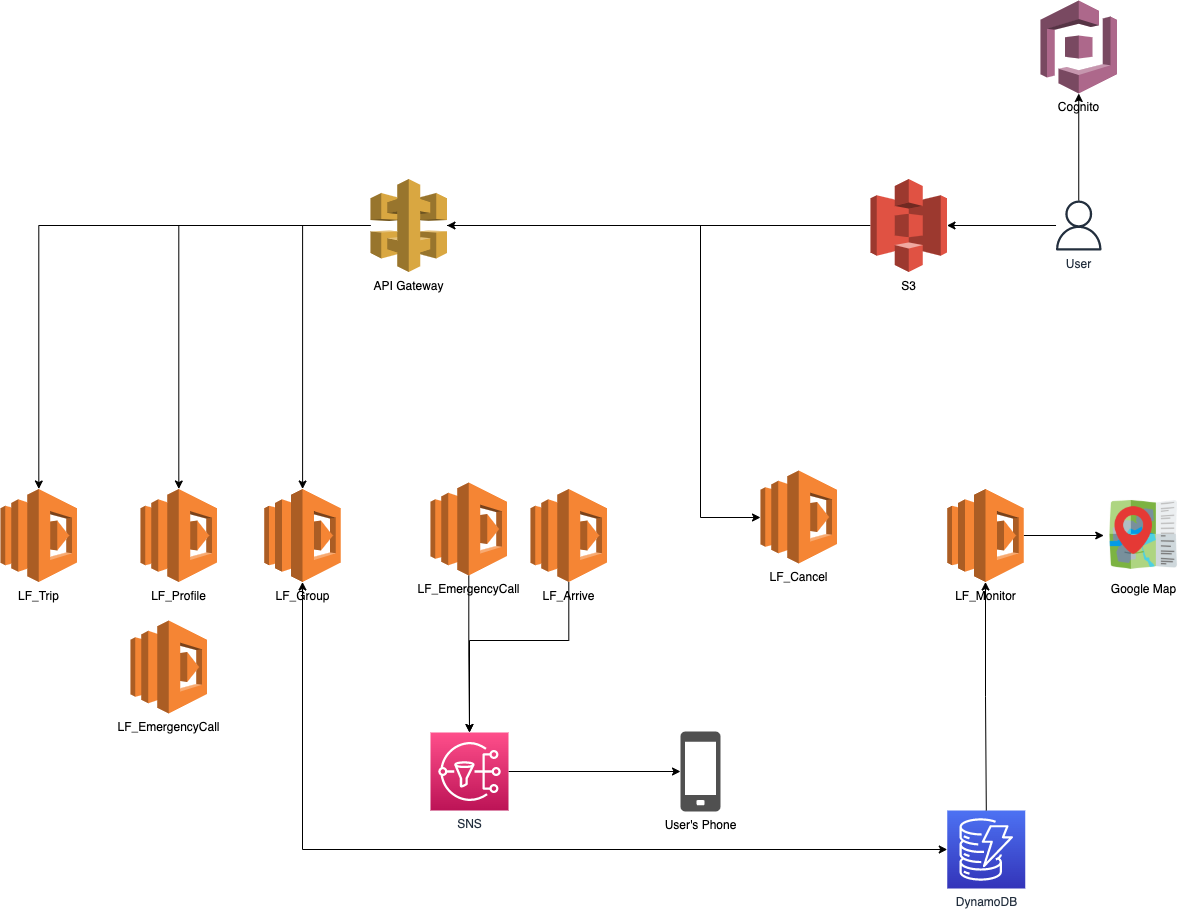

The diagram above was exported from draw.io. Its source (the exported page's mxGraphModel, read from the mxfile embedded in the PNG):
<mxGraphModel dx="2487" dy="752" grid="1" gridSize="10" guides="1" tooltips="1" connect="1" arrows="1" fold="1" page="1" pageScale="1" pageWidth="1169" pageHeight="827" math="0" shadow="0">
  <root>
    <mxCell id="0" />
    <mxCell id="1" parent="0" />
    <mxCell id="zT1WKbmyZlOiA3AoQXFm-7" style="edgeStyle=orthogonalEdgeStyle;rounded=0;orthogonalLoop=1;jettySize=auto;html=1;" parent="1" source="zT1WKbmyZlOiA3AoQXFm-3" target="zT1WKbmyZlOiA3AoQXFm-5" edge="1">
      <mxGeometry relative="1" as="geometry" />
    </mxCell>
    <mxCell id="zT1WKbmyZlOiA3AoQXFm-9" style="edgeStyle=orthogonalEdgeStyle;rounded=0;orthogonalLoop=1;jettySize=auto;html=1;" parent="1" source="zT1WKbmyZlOiA3AoQXFm-3" target="zT1WKbmyZlOiA3AoQXFm-8" edge="1">
      <mxGeometry relative="1" as="geometry" />
    </mxCell>
    <mxCell id="zT1WKbmyZlOiA3AoQXFm-3" value="User" style="sketch=0;outlineConnect=0;fontColor=#232F3E;gradientColor=none;fillColor=#232F3E;strokeColor=none;dashed=0;verticalLabelPosition=bottom;verticalAlign=top;align=center;html=1;fontSize=12;fontStyle=0;aspect=fixed;pointerEvents=1;shape=mxgraph.aws4.user;" parent="1" vertex="1">
      <mxGeometry x="993.25" y="270" width="50" height="50" as="geometry" />
    </mxCell>
    <mxCell id="zT1WKbmyZlOiA3AoQXFm-5" value="Cognito" style="outlineConnect=0;dashed=0;verticalLabelPosition=bottom;verticalAlign=top;align=center;html=1;shape=mxgraph.aws3.cognito;fillColor=#AD688B;gradientColor=none;" parent="1" vertex="1">
      <mxGeometry x="980" y="70" width="76.5" height="93" as="geometry" />
    </mxCell>
    <mxCell id="zT1WKbmyZlOiA3AoQXFm-11" style="edgeStyle=orthogonalEdgeStyle;rounded=0;orthogonalLoop=1;jettySize=auto;html=1;exitX=0;exitY=0.5;exitDx=0;exitDy=0;exitPerimeter=0;" parent="1" source="zT1WKbmyZlOiA3AoQXFm-8" target="zT1WKbmyZlOiA3AoQXFm-10" edge="1">
      <mxGeometry relative="1" as="geometry" />
    </mxCell>
    <mxCell id="zT1WKbmyZlOiA3AoQXFm-8" value="S3" style="outlineConnect=0;dashed=0;verticalLabelPosition=bottom;verticalAlign=top;align=center;html=1;shape=mxgraph.aws3.s3;fillColor=#E05243;gradientColor=none;" parent="1" vertex="1">
      <mxGeometry x="810" y="248.5" width="76.5" height="93" as="geometry" />
    </mxCell>
    <mxCell id="AqRIQFbliJ8mz36cbDjh-2" style="edgeStyle=orthogonalEdgeStyle;rounded=0;orthogonalLoop=1;jettySize=auto;html=1;" edge="1" parent="1" source="zT1WKbmyZlOiA3AoQXFm-10" target="zT1WKbmyZlOiA3AoQXFm-18">
      <mxGeometry relative="1" as="geometry" />
    </mxCell>
    <mxCell id="AqRIQFbliJ8mz36cbDjh-5" style="edgeStyle=orthogonalEdgeStyle;rounded=0;orthogonalLoop=1;jettySize=auto;html=1;" edge="1" parent="1" source="zT1WKbmyZlOiA3AoQXFm-10" target="zT1WKbmyZlOiA3AoQXFm-14">
      <mxGeometry relative="1" as="geometry" />
    </mxCell>
    <mxCell id="AqRIQFbliJ8mz36cbDjh-6" style="edgeStyle=orthogonalEdgeStyle;rounded=0;orthogonalLoop=1;jettySize=auto;html=1;" edge="1" parent="1" source="zT1WKbmyZlOiA3AoQXFm-10" target="zT1WKbmyZlOiA3AoQXFm-16">
      <mxGeometry relative="1" as="geometry" />
    </mxCell>
    <mxCell id="AqRIQFbliJ8mz36cbDjh-12" style="edgeStyle=orthogonalEdgeStyle;rounded=0;orthogonalLoop=1;jettySize=auto;html=1;startArrow=none;startFill=0;endArrow=classic;endFill=1;" edge="1" parent="1" source="zT1WKbmyZlOiA3AoQXFm-10" target="AqRIQFbliJ8mz36cbDjh-11">
      <mxGeometry relative="1" as="geometry">
        <Array as="points">
          <mxPoint x="640" y="295" />
          <mxPoint x="640" y="587" />
        </Array>
      </mxGeometry>
    </mxCell>
    <mxCell id="zT1WKbmyZlOiA3AoQXFm-10" value="API Gateway" style="outlineConnect=0;dashed=0;verticalLabelPosition=bottom;verticalAlign=top;align=center;html=1;shape=mxgraph.aws3.api_gateway;fillColor=#D9A741;gradientColor=none;" parent="1" vertex="1">
      <mxGeometry x="310" y="248.5" width="76.5" height="93" as="geometry" />
    </mxCell>
    <mxCell id="zT1WKbmyZlOiA3AoQXFm-14" value="LF_Trip" style="outlineConnect=0;dashed=0;verticalLabelPosition=bottom;verticalAlign=top;align=center;html=1;shape=mxgraph.aws3.lambda;fillColor=#F58534;gradientColor=none;" parent="1" vertex="1">
      <mxGeometry x="-60" y="558.5" width="76.5" height="93" as="geometry" />
    </mxCell>
    <mxCell id="AqRIQFbliJ8mz36cbDjh-8" style="edgeStyle=orthogonalEdgeStyle;rounded=0;orthogonalLoop=1;jettySize=auto;html=1;startArrow=classic;startFill=1;exitX=0.5;exitY=1;exitDx=0;exitDy=0;exitPerimeter=0;entryX=0;entryY=0.5;entryDx=0;entryDy=0;entryPerimeter=0;" edge="1" parent="1" source="zT1WKbmyZlOiA3AoQXFm-16" target="zT1WKbmyZlOiA3AoQXFm-22">
      <mxGeometry relative="1" as="geometry">
        <mxPoint x="500" y="670" as="sourcePoint" />
      </mxGeometry>
    </mxCell>
    <mxCell id="zT1WKbmyZlOiA3AoQXFm-16" value="LF_Group" style="outlineConnect=0;dashed=0;verticalLabelPosition=bottom;verticalAlign=top;align=center;html=1;shape=mxgraph.aws3.lambda;fillColor=#F58534;gradientColor=none;" parent="1" vertex="1">
      <mxGeometry x="203.75" y="558.5" width="76.5" height="93" as="geometry" />
    </mxCell>
    <mxCell id="zT1WKbmyZlOiA3AoQXFm-18" value="LF_Profile" style="outlineConnect=0;dashed=0;verticalLabelPosition=bottom;verticalAlign=top;align=center;html=1;shape=mxgraph.aws3.lambda;fillColor=#F58534;gradientColor=none;" parent="1" vertex="1">
      <mxGeometry x="80" y="558.5" width="76.5" height="93" as="geometry" />
    </mxCell>
    <mxCell id="zT1WKbmyZlOiA3AoQXFm-22" value="DynamoDB" style="sketch=0;points=[[0,0,0],[0.25,0,0],[0.5,0,0],[0.75,0,0],[1,0,0],[0,1,0],[0.25,1,0],[0.5,1,0],[0.75,1,0],[1,1,0],[0,0.25,0],[0,0.5,0],[0,0.75,0],[1,0.25,0],[1,0.5,0],[1,0.75,0]];outlineConnect=0;fontColor=#232F3E;gradientColor=#4D72F3;gradientDirection=north;fillColor=#3334B9;strokeColor=#ffffff;dashed=0;verticalLabelPosition=bottom;verticalAlign=top;align=center;html=1;fontSize=12;fontStyle=0;aspect=fixed;shape=mxgraph.aws4.resourceIcon;resIcon=mxgraph.aws4.dynamodb;" parent="1" vertex="1">
      <mxGeometry x="886.75" y="880" width="78" height="78" as="geometry" />
    </mxCell>
    <mxCell id="AqRIQFbliJ8mz36cbDjh-9" style="edgeStyle=orthogonalEdgeStyle;rounded=0;orthogonalLoop=1;jettySize=auto;html=1;exitX=0.5;exitY=1;exitDx=0;exitDy=0;exitPerimeter=0;startArrow=classic;startFill=1;endArrow=none;endFill=0;" edge="1" parent="1" source="iEjt5CtgZEzQ1tpxjSm--12" target="zT1WKbmyZlOiA3AoQXFm-22">
      <mxGeometry relative="1" as="geometry" />
    </mxCell>
    <mxCell id="AqRIQFbliJ8mz36cbDjh-10" style="edgeStyle=orthogonalEdgeStyle;rounded=0;orthogonalLoop=1;jettySize=auto;html=1;exitX=1;exitY=0.5;exitDx=0;exitDy=0;exitPerimeter=0;startArrow=none;startFill=0;endArrow=classic;endFill=1;" edge="1" parent="1" source="iEjt5CtgZEzQ1tpxjSm--12" target="AqRIQFbliJ8mz36cbDjh-1">
      <mxGeometry relative="1" as="geometry" />
    </mxCell>
    <mxCell id="iEjt5CtgZEzQ1tpxjSm--12" value="LF_Monitor" style="outlineConnect=0;dashed=0;verticalLabelPosition=bottom;verticalAlign=top;align=center;html=1;shape=mxgraph.aws3.lambda;fillColor=#F58534;gradientColor=none;" parent="1" vertex="1">
      <mxGeometry x="886.75" y="558.5" width="76.5" height="93" as="geometry" />
    </mxCell>
    <mxCell id="AqRIQFbliJ8mz36cbDjh-1" value="Google Map" style="shape=image;html=1;verticalAlign=top;verticalLabelPosition=bottom;labelBackgroundColor=#ffffff;imageAspect=0;aspect=fixed;image=https://cdn1.iconfinder.com/data/icons/icons-for-a-site-1/64/advantage_nearby-128.png" vertex="1" parent="1">
      <mxGeometry x="1043.25" y="565" width="80" height="80" as="geometry" />
    </mxCell>
    <mxCell id="AqRIQFbliJ8mz36cbDjh-11" value="LF_Cancel" style="outlineConnect=0;dashed=0;verticalLabelPosition=bottom;verticalAlign=top;align=center;html=1;shape=mxgraph.aws3.lambda;fillColor=#F58534;gradientColor=none;" vertex="1" parent="1">
      <mxGeometry x="700" y="540" width="76.5" height="93" as="geometry" />
    </mxCell>
    <mxCell id="AqRIQFbliJ8mz36cbDjh-13" value="LF_EmergencyCall" style="outlineConnect=0;dashed=0;verticalLabelPosition=bottom;verticalAlign=top;align=center;html=1;shape=mxgraph.aws3.lambda;fillColor=#F58534;gradientColor=none;" vertex="1" parent="1">
      <mxGeometry x="70" y="690" width="76.5" height="93" as="geometry" />
    </mxCell>
    <mxCell id="AqRIQFbliJ8mz36cbDjh-17" style="edgeStyle=orthogonalEdgeStyle;rounded=0;orthogonalLoop=1;jettySize=auto;html=1;startArrow=none;startFill=0;endArrow=classic;endFill=1;" edge="1" parent="1" source="AqRIQFbliJ8mz36cbDjh-14" target="AqRIQFbliJ8mz36cbDjh-16">
      <mxGeometry relative="1" as="geometry" />
    </mxCell>
    <mxCell id="AqRIQFbliJ8mz36cbDjh-14" value="LF_EmergencyCall" style="outlineConnect=0;dashed=0;verticalLabelPosition=bottom;verticalAlign=top;align=center;html=1;shape=mxgraph.aws3.lambda;fillColor=#F58534;gradientColor=none;" vertex="1" parent="1">
      <mxGeometry x="370" y="552" width="76.5" height="93" as="geometry" />
    </mxCell>
    <mxCell id="AqRIQFbliJ8mz36cbDjh-21" style="edgeStyle=orthogonalEdgeStyle;rounded=0;orthogonalLoop=1;jettySize=auto;html=1;startArrow=none;startFill=0;endArrow=classic;endFill=1;" edge="1" parent="1" source="AqRIQFbliJ8mz36cbDjh-16" target="AqRIQFbliJ8mz36cbDjh-20">
      <mxGeometry relative="1" as="geometry" />
    </mxCell>
    <mxCell id="AqRIQFbliJ8mz36cbDjh-16" value="SNS" style="sketch=0;points=[[0,0,0],[0.25,0,0],[0.5,0,0],[0.75,0,0],[1,0,0],[0,1,0],[0.25,1,0],[0.5,1,0],[0.75,1,0],[1,1,0],[0,0.25,0],[0,0.5,0],[0,0.75,0],[1,0.25,0],[1,0.5,0],[1,0.75,0]];outlineConnect=0;fontColor=#232F3E;gradientColor=#FF4F8B;gradientDirection=north;fillColor=#BC1356;strokeColor=#ffffff;dashed=0;verticalLabelPosition=bottom;verticalAlign=top;align=center;html=1;fontSize=12;fontStyle=0;aspect=fixed;shape=mxgraph.aws4.resourceIcon;resIcon=mxgraph.aws4.sns;" vertex="1" parent="1">
      <mxGeometry x="370" y="802" width="78" height="78" as="geometry" />
    </mxCell>
    <mxCell id="AqRIQFbliJ8mz36cbDjh-20" value="User's Phone" style="sketch=0;pointerEvents=1;shadow=0;dashed=0;html=1;strokeColor=none;fillColor=#505050;labelPosition=center;verticalLabelPosition=bottom;verticalAlign=top;outlineConnect=0;align=center;shape=mxgraph.office.devices.cell_phone_generic;" vertex="1" parent="1">
      <mxGeometry x="620" y="801" width="40" height="80" as="geometry" />
    </mxCell>
    <mxCell id="AqRIQFbliJ8mz36cbDjh-23" style="edgeStyle=orthogonalEdgeStyle;rounded=0;orthogonalLoop=1;jettySize=auto;html=1;entryX=0.5;entryY=0;entryDx=0;entryDy=0;entryPerimeter=0;startArrow=none;startFill=0;endArrow=classic;endFill=1;" edge="1" parent="1" source="AqRIQFbliJ8mz36cbDjh-22" target="AqRIQFbliJ8mz36cbDjh-16">
      <mxGeometry relative="1" as="geometry">
        <Array as="points">
          <mxPoint x="508" y="710" />
          <mxPoint x="409" y="710" />
        </Array>
      </mxGeometry>
    </mxCell>
    <mxCell id="AqRIQFbliJ8mz36cbDjh-22" value="LF_Arrive" style="outlineConnect=0;dashed=0;verticalLabelPosition=bottom;verticalAlign=top;align=center;html=1;shape=mxgraph.aws3.lambda;fillColor=#F58534;gradientColor=none;" vertex="1" parent="1">
      <mxGeometry x="470" y="558.5" width="76.5" height="93" as="geometry" />
    </mxCell>
  </root>
</mxGraphModel>